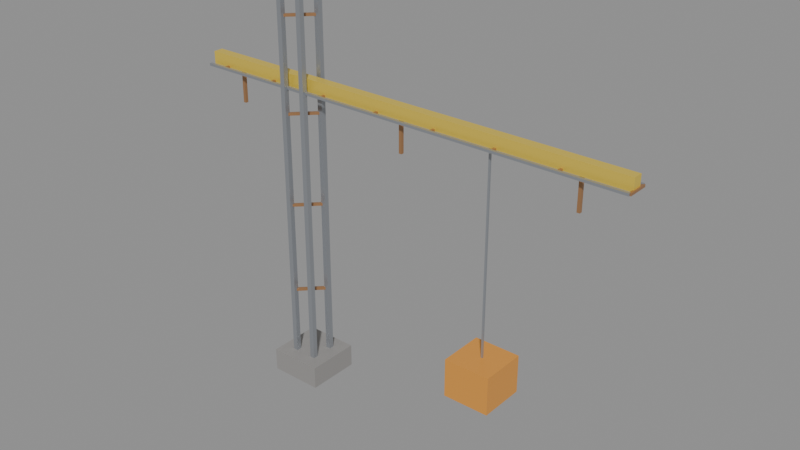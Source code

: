 # Source: 10_slewing_crane.blend  (saved by Blender 4.2.67; exported with 4.5.12 LTS)
import bpy
from mathutils import Matrix  # noqa: F401  (used for matrix-valued properties, if any)

bpy.ops.wm.read_factory_settings(use_empty=True)
scene = bpy.context.scene
scene.name = 'SlewingCraneLoop'

# ---- materials (node trees are filled in below, after node groups)
mat_concretedark = bpy.data.materials.new('ConcreteDark')
mat_concretedark.diffuse_color = (0.3, 0.29, 0.28, 1.0)
mat_steel = bpy.data.materials.new('Steel')
mat_steel.diffuse_color = (0.38, 0.4, 0.43, 1.0)
mat_steelrust = bpy.data.materials.new('SteelRust')
mat_steelrust.diffuse_color = (0.42, 0.22, 0.1, 1.0)
mat_craneyellow = bpy.data.materials.new('CraneYellow')
mat_craneyellow.diffuse_color = (0.85, 0.62, 0.08, 1.0)
mat_hazard = bpy.data.materials.new('Hazard')
mat_hazard.diffuse_color = (0.85, 0.36, 0.06, 1.0)
mat_safetynet = bpy.data.materials.new('SafetyNet')
mat_safetynet.diffuse_color = (0.15, 0.45, 0.2, 1.0)

# ---- material node trees
mat_concretedark.use_nodes = True; mat_concretedark.node_tree.nodes.clear()
_N = mat_concretedark.node_tree.nodes; _L = mat_concretedark.node_tree.links
n0 = _N.new('ShaderNodeBsdfPrincipled'); n0.name = 'Principled BSDF'; n0.location = (10, 300)
n0.inputs[0].default_value = (0.3, 0.29, 0.28, 1.0)
n0.inputs[2].default_value = 0.34
n1 = _N.new('ShaderNodeOutputMaterial'); n1.name = 'Material Output'; n1.location = (300, 300)
_L.new(n0.outputs[0], n1.inputs[0])
n1.is_active_output = True
mat_steel.use_nodes = True; mat_steel.node_tree.nodes.clear()
_N = mat_steel.node_tree.nodes; _L = mat_steel.node_tree.links
n0 = _N.new('ShaderNodeBsdfPrincipled'); n0.name = 'Principled BSDF'; n0.location = (10, 300)
n0.inputs[0].default_value = (0.38, 0.4, 0.43, 1.0)
n0.inputs[1].default_value = 0.6
n0.inputs[2].default_value = 0.34
n1 = _N.new('ShaderNodeOutputMaterial'); n1.name = 'Material Output'; n1.location = (300, 300)
_L.new(n0.outputs[0], n1.inputs[0])
n1.is_active_output = True
mat_steelrust.use_nodes = True; mat_steelrust.node_tree.nodes.clear()
_N = mat_steelrust.node_tree.nodes; _L = mat_steelrust.node_tree.links
n0 = _N.new('ShaderNodeBsdfPrincipled'); n0.name = 'Principled BSDF'; n0.location = (10, 300)
n0.inputs[0].default_value = (0.42, 0.22, 0.1, 1.0)
n0.inputs[1].default_value = 0.4
n0.inputs[2].default_value = 0.34
n1 = _N.new('ShaderNodeOutputMaterial'); n1.name = 'Material Output'; n1.location = (300, 300)
_L.new(n0.outputs[0], n1.inputs[0])
n1.is_active_output = True
mat_craneyellow.use_nodes = True; mat_craneyellow.node_tree.nodes.clear()
_N = mat_craneyellow.node_tree.nodes; _L = mat_craneyellow.node_tree.links
n0 = _N.new('ShaderNodeBsdfPrincipled'); n0.name = 'Principled BSDF'; n0.location = (10, 300)
n0.inputs[0].default_value = (0.85, 0.62, 0.08, 1.0)
n0.inputs[1].default_value = 0.3
n0.inputs[2].default_value = 0.34
n1 = _N.new('ShaderNodeOutputMaterial'); n1.name = 'Material Output'; n1.location = (300, 300)
_L.new(n0.outputs[0], n1.inputs[0])
n1.is_active_output = True
mat_hazard.use_nodes = True; mat_hazard.node_tree.nodes.clear()
_N = mat_hazard.node_tree.nodes; _L = mat_hazard.node_tree.links
n0 = _N.new('ShaderNodeBsdfPrincipled'); n0.name = 'Principled BSDF'; n0.location = (10, 300)
n0.inputs[0].default_value = (0.85, 0.36, 0.06, 1.0)
n0.inputs[1].default_value = 0.2
n0.inputs[2].default_value = 0.34
n1 = _N.new('ShaderNodeOutputMaterial'); n1.name = 'Material Output'; n1.location = (300, 300)
_L.new(n0.outputs[0], n1.inputs[0])
n1.is_active_output = True
mat_safetynet.use_nodes = True; mat_safetynet.node_tree.nodes.clear()
_N = mat_safetynet.node_tree.nodes; _L = mat_safetynet.node_tree.links
n0 = _N.new('ShaderNodeBsdfPrincipled'); n0.name = 'Principled BSDF'; n0.location = (10, 300)
n0.inputs[0].default_value = (0.15, 0.45, 0.2, 1.0)
n0.inputs[2].default_value = 0.34
n1 = _N.new('ShaderNodeOutputMaterial'); n1.name = 'Material Output'; n1.location = (300, 300)
_L.new(n0.outputs[0], n1.inputs[0])
n1.is_active_output = True

# ---- meshes
me_slewing_crane_mast_concretedark_mesh = bpy.data.meshes.new('slewing_crane_mast_concretedark_mesh')
me_slewing_crane_mast_concretedark_mesh.from_pydata([(-98.5, -48.5, 0.0), (-91.5, -48.5, 0.0), (-91.5, -41.5, 0.0), (-98.5, -41.5, 0.0), (-98.5, -48.5, 3.0), (-91.5, -48.5, 3.0), (-91.5, -41.5, 3.0), (-98.5, -41.5, 3.0)], [], [(0, 3, 2, 1), (4, 5, 6, 7), (0, 1, 5, 4), (1, 2, 6, 5), (2, 3, 7, 6), (3, 0, 4, 7)])
_ca = me_slewing_crane_mast_concretedark_mesh.color_attributes.new('Col', 'FLOAT_COLOR', 'POINT')
_ca.data.foreach_set('color', [0.8631, 0.839, 0.8149, 1.0, 0.8631, 0.839, 0.8149, 1.0, 0.8631, 0.839, 0.8149, 1.0, 0.8631, 0.839, 0.8149, 1.0, 0.8631, 0.839, 0.8149, 1.0, 0.8631, 0.839, 0.8149, 1.0, 0.8631, 0.839, 0.8149, 1.0, 0.8631, 0.839, 0.8149, 1.0])
me_slewing_crane_mast_concretedark_mesh.materials.append(mat_concretedark)
me_slewing_crane_mast_concretedark_mesh.update()
me_slewing_crane_mast_steel_mesh = bpy.data.meshes.new('slewing_crane_mast_steel_mesh')
me_slewing_crane_mast_steel_mesh.from_pydata([(-96.18, -43.17, 3.0), (-96.82, -43.17, 3.0), (-96.82, -43.83, 3.0), (-96.18, -43.83, 3.0), (-96.18, -43.17, 52.0), (-96.82, -43.17, 52.0), (-96.82, -43.83, 52.0), (-96.18, -43.83, 52.0), (-96.18, -46.17, 3.0), (-96.82, -46.17, 3.0), (-96.82, -46.83, 3.0), (-96.18, -46.83, 3.0), (-96.18, -46.17, 52.0), (-96.82, -46.17, 52.0), (-96.82, -46.83, 52.0), (-96.18, -46.83, 52.0), (-93.18, -43.17, 3.0), (-93.82, -43.17, 3.0), (-93.82, -43.83, 3.0), (-93.18, -43.83, 3.0), (-93.18, -43.17, 52.0), (-93.82, -43.17, 52.0), (-93.82, -43.83, 52.0), (-93.18, -43.83, 52.0), (-93.18, -46.17, 3.0), (-93.82, -46.17, 3.0), (-93.82, -46.83, 3.0), (-93.18, -46.83, 3.0), (-93.18, -46.17, 52.0), (-93.82, -46.17, 52.0), (-93.82, -46.83, 52.0), (-93.18, -46.83, 52.0)], [], [(0, 3, 2, 1), (4, 5, 6, 7), (0, 1, 5, 4), (1, 2, 6, 5), (2, 3, 7, 6), (3, 0, 4, 7), (8, 11, 10, 9), (12, 13, 14, 15), (8, 9, 13, 12), (9, 10, 14, 13), (10, 11, 15, 14), (11, 8, 12, 15), (16, 19, 18, 17), (20, 21, 22, 23), (16, 17, 21, 20), (17, 18, 22, 21), (18, 19, 23, 22), (19, 16, 20, 23), (24, 27, 26, 25), (28, 29, 30, 31), (24, 25, 29, 28), (25, 26, 30, 29), (26, 27, 31, 30), (27, 24, 28, 31)])
_ca = me_slewing_crane_mast_steel_mesh.color_attributes.new('Col', 'FLOAT_COLOR', 'POINT')
_ca.data.foreach_set('color', [0.9818, 0.9793, 0.9767, 1.0, 0.9818, 0.9793, 0.9767, 1.0, 0.9818, 0.9793, 0.9767, 1.0, 0.9818, 0.9793, 0.9767, 1.0, 0.9818, 0.9793, 0.9767, 1.0, 0.9818, 0.9793, 0.9767, 1.0, 0.9818, 0.9793, 0.9767, 1.0, 0.9818, 0.9793, 0.9767, 1.0, 0.9984, 0.9963, 0.9942, 1.0, 0.9984, 0.9963, 0.9942, 1.0, 0.9984, 0.9963, 0.9942, 1.0, 0.9984, 0.9963, 0.9942, 1.0, 0.9984, 0.9963, 0.9942, 1.0, 0.9984, 0.9963, 0.9942, 1.0, 0.9984, 0.9963, 0.9942, 1.0, 0.9984, 0.9963, 0.9942, 1.0, 0.9839, 0.9798, 0.9757, 1.0, 0.9839, 0.9798, 0.9757, 1.0, 0.9839, 0.9798, 0.9757, 1.0, 0.9839, 0.9798, 0.9757, 1.0, 0.9839, 0.9798, 0.9757, 1.0, 0.9839, 0.9798, 0.9757, 1.0, 0.9839, 0.9798, 0.9757, 1.0, 0.9839, 0.9798, 0.9757, 1.0, 0.9962, 0.9929, 0.9896, 1.0, 0.9962, 0.9929, 0.9896, 1.0, 0.9962, 0.9929, 0.9896, 1.0, 0.9962, 0.9929, 0.9896, 1.0, 0.9962, 0.9929, 0.9896, 1.0, 0.9962, 0.9929, 0.9896, 1.0, 0.9962, 0.9929, 0.9896, 1.0, 0.9962, 0.9929, 0.9896, 1.0])
me_slewing_crane_mast_steel_mesh.materials.append(mat_steel)
me_slewing_crane_mast_steel_mesh.update()
me_slewing_crane_mast_steelrust_mesh = bpy.data.meshes.new('slewing_crane_mast_steelrust_mesh')
me_slewing_crane_mast_steelrust_mesh.from_pydata([(-96.62, -43.62, 11.82), (-96.38, -43.38, 11.82), (-96.38, -43.38, 12.18), (-96.62, -43.62, 12.18), (-93.62, -46.62, 11.82), (-93.38, -46.38, 11.82), (-93.38, -46.38, 12.18), (-93.62, -46.62, 12.18), (-93.62, -43.38, 11.82), (-93.38, -43.62, 11.82), (-93.38, -43.62, 12.18), (-93.62, -43.38, 12.18), (-96.62, -46.38, 11.82), (-96.38, -46.62, 11.82), (-96.38, -46.62, 12.18), (-96.62, -46.38, 12.18), (-96.62, -43.62, 23.83), (-96.38, -43.38, 23.83), (-96.38, -43.38, 24.17), (-96.62, -43.62, 24.17), (-93.62, -46.62, 23.83), (-93.38, -46.38, 23.83), (-93.38, -46.38, 24.17), (-93.62, -46.62, 24.17), (-93.62, -43.38, 23.83), (-93.38, -43.62, 23.83), (-93.38, -43.62, 24.17), (-93.62, -43.38, 24.17), (-96.62, -46.38, 23.83), (-96.38, -46.62, 23.83), (-96.38, -46.62, 24.17), (-96.62, -46.38, 24.17), (-96.62, -43.62, 35.83), (-96.38, -43.38, 35.83), (-96.38, -43.38, 36.17), (-96.62, -43.62, 36.17), (-93.62, -46.62, 35.83), (-93.38, -46.38, 35.83), (-93.38, -46.38, 36.17), (-93.62, -46.62, 36.17), (-93.62, -43.38, 35.83), (-93.38, -43.62, 35.83), (-93.38, -43.62, 36.17), (-93.62, -43.38, 36.17), (-96.62, -46.38, 35.83), (-96.38, -46.62, 35.83), (-96.38, -46.62, 36.17), (-96.62, -46.38, 36.17), (-96.62, -43.62, 47.83), (-96.38, -43.38, 47.83), (-96.38, -43.38, 48.17), (-96.62, -43.62, 48.17), (-93.62, -46.62, 47.83), (-93.38, -46.38, 47.83), (-93.38, -46.38, 48.17), (-93.62, -46.62, 48.17), (-93.62, -43.38, 47.83), (-93.38, -43.62, 47.83), (-93.38, -43.62, 48.17), (-93.62, -43.38, 48.17), (-96.62, -46.38, 47.83), (-96.38, -46.62, 47.83), (-96.38, -46.62, 48.17), (-96.62, -46.38, 48.17)], [], [(0, 3, 2, 1), (4, 5, 6, 7), (0, 1, 5, 4), (1, 2, 6, 5), (2, 3, 7, 6), (3, 0, 4, 7), (8, 11, 10, 9), (12, 13, 14, 15), (8, 9, 13, 12), (9, 10, 14, 13), (10, 11, 15, 14), (11, 8, 12, 15), (16, 19, 18, 17), (20, 21, 22, 23), (16, 17, 21, 20), (17, 18, 22, 21), (18, 19, 23, 22), (19, 16, 20, 23), (24, 27, 26, 25), (28, 29, 30, 31), (24, 25, 29, 28), (25, 26, 30, 29), (26, 27, 31, 30), (27, 24, 28, 31), (32, 35, 34, 33), (36, 37, 38, 39), (32, 33, 37, 36), (33, 34, 38, 37), (34, 35, 39, 38), (35, 32, 36, 39), (40, 43, 42, 41), (44, 45, 46, 47), (40, 41, 45, 44), (41, 42, 46, 45), (42, 43, 47, 46), (43, 40, 44, 47), (48, 51, 50, 49), (52, 53, 54, 55), (48, 49, 53, 52), (49, 50, 54, 53), (50, 51, 55, 54), (51, 48, 52, 55), (56, 59, 58, 57), (60, 61, 62, 63), (56, 57, 61, 60), (57, 58, 62, 61), (58, 59, 63, 62), (59, 56, 60, 63)])
_ca = me_slewing_crane_mast_steelrust_mesh.color_attributes.new('Col', 'FLOAT_COLOR', 'POINT')
_ca.data.foreach_set('color', [0.9484, 0.9439, 0.9394, 1.0, 0.9484, 0.9439, 0.9394, 1.0, 0.9484, 0.9439, 0.9394, 1.0, 0.9484, 0.9439, 0.9394, 1.0, 0.9484, 0.9439, 0.9394, 1.0, 0.9484, 0.9439, 0.9394, 1.0, 0.9484, 0.9439, 0.9394, 1.0, 0.9484, 0.9439, 0.9394, 1.0, 0.9484, 0.9439, 0.9394, 1.0, 0.9484, 0.9439, 0.9394, 1.0, 0.9484, 0.9439, 0.9394, 1.0, 0.9484, 0.9439, 0.9394, 1.0, 0.9484, 0.9439, 0.9394, 1.0, 0.9484, 0.9439, 0.9394, 1.0, 0.9484, 0.9439, 0.9394, 1.0, 0.9484, 0.9439, 0.9394, 1.0, 0.908, 0.8817, 0.8554, 1.0, 0.908, 0.8817, 0.8554, 1.0, 0.908, 0.8817, 0.8554, 1.0, 0.908, 0.8817, 0.8554, 1.0, 0.908, 0.8817, 0.8554, 1.0, 0.908, 0.8817, 0.8554, 1.0, 0.908, 0.8817, 0.8554, 1.0, 0.908, 0.8817, 0.8554, 1.0, 0.908, 0.8817, 0.8554, 1.0, 0.908, 0.8817, 0.8554, 1.0, 0.908, 0.8817, 0.8554, 1.0, 0.908, 0.8817, 0.8554, 1.0, 0.908, 0.8817, 0.8554, 1.0, 0.908, 0.8817, 0.8554, 1.0, 0.908, 0.8817, 0.8554, 1.0, 0.908, 0.8817, 0.8554, 1.0, 0.8942, 0.8902, 0.8862, 1.0, 0.8942, 0.8902, 0.8862, 1.0, 0.8942, 0.8902, 0.8862, 1.0, 0.8942, 0.8902, 0.8862, 1.0, 0.8942, 0.8902, 0.8862, 1.0, 0.8942, 0.8902, 0.8862, 1.0, 0.8942, 0.8902, 0.8862, 1.0, 0.8942, 0.8902, 0.8862, 1.0, 0.8942, 0.8902, 0.8862, 1.0, 0.8942, 0.8902, 0.8862, 1.0, 0.8942, 0.8902, 0.8862, 1.0, 0.8942, 0.8902, 0.8862, 1.0, 0.8942, 0.8902, 0.8862, 1.0, 0.8942, 0.8902, 0.8862, 1.0, 0.8942, 0.8902, 0.8862, 1.0, 0.8942, 0.8902, 0.8862, 1.0, 0.867, 0.8452, 0.8235, 1.0, 0.867, 0.8452, 0.8235, 1.0, 0.867, 0.8452, 0.8235, 1.0, 0.867, 0.8452, 0.8235, 1.0, 0.867, 0.8452, 0.8235, 1.0, 0.867, 0.8452, 0.8235, 1.0, 0.867, 0.8452, 0.8235, 1.0, 0.867, 0.8452, 0.8235, 1.0, 0.867, 0.8452, 0.8235, 1.0, 0.867, 0.8452, 0.8235, 1.0, 0.867, 0.8452, 0.8235, 1.0, 0.867, 0.8452, 0.8235, 1.0, 0.867, 0.8452, 0.8235, 1.0, 0.867, 0.8452, 0.8235, 1.0, 0.867, 0.8452, 0.8235, 1.0, 0.867, 0.8452, 0.8235, 1.0])
me_slewing_crane_mast_steelrust_mesh.materials.append(mat_steelrust)
me_slewing_crane_mast_steelrust_mesh.update()
me_slewing_crane_jib_dyn_craneyellow_mesh = bpy.data.meshes.new('slewing_crane_jib_dyn_craneyellow_mesh')
me_slewing_crane_jib_dyn_craneyellow_mesh.from_pydata([(-14.5, -0.625, -0.8), (-14.5, 0.625, -0.8), (-14.5, 0.625, 0.8), (-14.5, -0.625, 0.8), (44.0, -0.625, -0.8), (44.0, 0.625, -0.8), (44.0, 0.625, 0.8), (44.0, -0.625, 0.8)], [], [(0, 3, 2, 1), (4, 5, 6, 7), (0, 1, 5, 4), (1, 2, 6, 5), (2, 3, 7, 6), (3, 0, 4, 7)])
me_slewing_crane_jib_dyn_craneyellow_mesh.materials.append(mat_craneyellow)
me_slewing_crane_jib_dyn_craneyellow_mesh.update()
me_slewing_crane_jib_dyn_hazard_mesh = bpy.data.meshes.new('slewing_crane_jib_dyn_hazard_mesh')
me_slewing_crane_jib_dyn_hazard_mesh.from_pydata([(24.0, -3.0, -32.0), (30.0, -3.0, -32.0), (30.0, 3.0, -32.0), (24.0, 3.0, -32.0), (24.0, -3.0, -27.0), (30.0, -3.0, -27.0), (30.0, 3.0, -27.0), (24.0, 3.0, -27.0)], [], [(0, 3, 2, 1), (4, 5, 6, 7), (0, 1, 5, 4), (1, 2, 6, 5), (2, 3, 7, 6), (3, 0, 4, 7)])
_ca = me_slewing_crane_jib_dyn_hazard_mesh.color_attributes.new('Col', 'FLOAT_COLOR', 'POINT')
_ca.data.foreach_set('color', [0.9916, 0.9572, 0.9228, 1.0, 0.9916, 0.9572, 0.9228, 1.0, 0.9916, 0.9572, 0.9228, 1.0, 0.9916, 0.9572, 0.9228, 1.0, 0.9916, 0.9572, 0.9228, 1.0, 0.9916, 0.9572, 0.9228, 1.0, 0.9916, 0.9572, 0.9228, 1.0, 0.9916, 0.9572, 0.9228, 1.0])
me_slewing_crane_jib_dyn_hazard_mesh.materials.append(mat_hazard)
me_slewing_crane_jib_dyn_hazard_mesh.update()
me_slewing_crane_jib_dyn_safetynet_nocol_mesh = bpy.data.meshes.new('slewing_crane_jib_dyn_safetynet_nocol_mesh')
me_slewing_crane_jib_dyn_safetynet_nocol_mesh.from_pydata([(24.5, 3.06, -30.6), (29.5, 3.06, -30.6), (29.5, 3.14, -30.6), (24.5, 3.14, -30.6), (24.5, 3.06, -27.4), (29.5, 3.06, -27.4), (29.5, 3.14, -27.4), (24.5, 3.14, -27.4)], [], [(0, 3, 2, 1), (4, 5, 6, 7), (0, 1, 5, 4), (1, 2, 6, 5), (2, 3, 7, 6), (3, 0, 4, 7)])
_ca = me_slewing_crane_jib_dyn_safetynet_nocol_mesh.color_attributes.new('Col', 'FLOAT_COLOR', 'POINT')
_ca.data.foreach_set('color', [0.9184, 0.8871, 0.8558, 1.0, 0.9184, 0.8871, 0.8558, 1.0, 0.9184, 0.8871, 0.8558, 1.0, 0.9184, 0.8871, 0.8558, 1.0, 0.9184, 0.8871, 0.8558, 1.0, 0.9184, 0.8871, 0.8558, 1.0, 0.9184, 0.8871, 0.8558, 1.0, 0.9184, 0.8871, 0.8558, 1.0])
me_slewing_crane_jib_dyn_safetynet_nocol_mesh.materials.append(mat_safetynet)
me_slewing_crane_jib_dyn_safetynet_nocol_mesh.update()
me_slewing_crane_jib_dyn_steel_mesh = bpy.data.meshes.new('slewing_crane_jib_dyn_steel_mesh')
me_slewing_crane_jib_dyn_steel_mesh.from_pydata([(-14.5, 1.19, -0.86), (-14.5, 1.51, -0.86), (-14.5, 1.51, -0.54), (-14.5, 1.19, -0.54), (44.0, 1.19, -0.86), (44.0, 1.51, -0.86), (44.0, 1.51, -0.54), (44.0, 1.19, -0.54), (-14.5, -1.51, -0.86), (-14.5, -1.19, -0.86), (-14.5, -1.19, -0.54), (-14.5, -1.51, -0.54), (44.0, -1.51, -0.86), (44.0, -1.19, -0.86), (44.0, -1.19, -0.54), (44.0, -1.51, -0.54), (27.11, -0.11, -0.8), (26.89, -0.11, -0.8), (26.89, 0.11, -0.8), (27.11, 0.11, -0.8), (27.11, -0.11, -27.0), (26.89, -0.11, -27.0), (26.89, 0.11, -27.0), (27.11, 0.11, -27.0)], [], [(0, 3, 2, 1), (4, 5, 6, 7), (0, 1, 5, 4), (1, 2, 6, 5), (2, 3, 7, 6), (3, 0, 4, 7), (8, 11, 10, 9), (12, 13, 14, 15), (8, 9, 13, 12), (9, 10, 14, 13), (10, 11, 15, 14), (11, 8, 12, 15), (16, 19, 18, 17), (20, 21, 22, 23), (16, 17, 21, 20), (17, 18, 22, 21), (18, 19, 23, 22), (19, 16, 20, 23)])
_ca = me_slewing_crane_jib_dyn_steel_mesh.color_attributes.new('Col', 'FLOAT_COLOR', 'POINT')
_ca.data.foreach_set('color', [0.9863, 0.9823, 0.9784, 1.0, 0.9863, 0.9823, 0.9784, 1.0, 0.9863, 0.9823, 0.9784, 1.0, 0.9863, 0.9823, 0.9784, 1.0, 0.9863, 0.9823, 0.9784, 1.0, 0.9863, 0.9823, 0.9784, 1.0, 0.9863, 0.9823, 0.9784, 1.0, 0.9863, 0.9823, 0.9784, 1.0, 0.9951, 0.9938, 0.9925, 1.0, 0.9951, 0.9938, 0.9925, 1.0, 0.9951, 0.9938, 0.9925, 1.0, 0.9951, 0.9938, 0.9925, 1.0, 0.9951, 0.9938, 0.9925, 1.0, 0.9951, 0.9938, 0.9925, 1.0, 0.9951, 0.9938, 0.9925, 1.0, 0.9951, 0.9938, 0.9925, 1.0, 0.9773, 0.9763, 0.9754, 1.0, 0.9773, 0.9763, 0.9754, 1.0, 0.9773, 0.9763, 0.9754, 1.0, 0.9773, 0.9763, 0.9754, 1.0, 0.9773, 0.9763, 0.9754, 1.0, 0.9773, 0.9763, 0.9754, 1.0, 0.9773, 0.9763, 0.9754, 1.0, 0.9773, 0.9763, 0.9754, 1.0])
me_slewing_crane_jib_dyn_steel_mesh.materials.append(mat_steel)
me_slewing_crane_jib_dyn_steel_mesh.update()
me_slewing_crane_jib_dyn_steelrust_mesh = bpy.data.meshes.new('slewing_crane_jib_dyn_steelrust_mesh')
me_slewing_crane_jib_dyn_steelrust_mesh.from_pydata([(-12.15, 1.35, -0.85), (-11.85, 1.35, -0.85), (-11.85, 1.35, -0.55), (-12.15, 1.35, -0.55), (-12.15, -1.35, -0.85), (-11.85, -1.35, -0.85), (-11.85, -1.35, -0.55), (-12.15, -1.35, -0.55), (-4.15, 1.35, -0.85), (-3.85, 1.35, -0.85), (-3.85, 1.35, -0.55), (-4.15, 1.35, -0.55), (-4.15, -1.35, -0.85), (-3.85, -1.35, -0.85), (-3.85, -1.35, -0.55), (-4.15, -1.35, -0.55), (3.85, 1.35, -0.85), (4.15, 1.35, -0.85), (4.15, 1.35, -0.55), (3.85, 1.35, -0.55), (3.85, -1.35, -0.85), (4.15, -1.35, -0.85), (4.15, -1.35, -0.55), (3.85, -1.35, -0.55), (11.85, 1.35, -0.85), (12.15, 1.35, -0.85), (12.15, 1.35, -0.55), (11.85, 1.35, -0.55), (11.85, -1.35, -0.85), (12.15, -1.35, -0.85), (12.15, -1.35, -0.55), (11.85, -1.35, -0.55), (19.85, 1.35, -0.85), (20.15, 1.35, -0.85), (20.15, 1.35, -0.55), (19.85, 1.35, -0.55), (19.85, -1.35, -0.85), (20.15, -1.35, -0.85), (20.15, -1.35, -0.55), (19.85, -1.35, -0.55), (27.85, 1.35, -0.85), (28.15, 1.35, -0.85), (28.15, 1.35, -0.55), (27.85, 1.35, -0.55), (27.85, -1.35, -0.85), (28.15, -1.35, -0.85), (28.15, -1.35, -0.55), (27.85, -1.35, -0.55), (35.85, 1.35, -0.85), (36.15, 1.35, -0.85), (36.15, 1.35, -0.55), (35.85, 1.35, -0.55), (35.85, -1.35, -0.85), (36.15, -1.35, -0.85), (36.15, -1.35, -0.55), (35.85, -1.35, -0.55), (43.85, 1.35, -0.85), (44.15, 1.35, -0.85), (44.15, 1.35, -0.55), (43.85, 1.35, -0.55), (43.85, -1.35, -0.85), (44.15, -1.35, -0.85), (44.15, -1.35, -0.55), (43.85, -1.35, -0.55), (-9.81, -0.19, 1.661e-08), (-10.19, -0.19, 1.661e-08), (-10.19, 0.19, -1.661e-08), (-9.81, 0.19, -1.661e-08), (-9.81, -0.19, -5.0), (-10.19, -0.19, -5.0), (-10.19, 0.19, -5.0), (-9.81, 0.19, -5.0), (15.19, -0.19, 1.661e-08), (14.81, -0.19, 1.661e-08), (14.81, 0.19, -1.661e-08), (15.19, 0.19, -1.661e-08), (15.19, -0.19, -5.0), (14.81, -0.19, -5.0), (14.81, 0.19, -5.0), (15.19, 0.19, -5.0), (38.19, -0.19, 1.661e-08), (37.81, -0.19, 1.661e-08), (37.81, 0.19, -1.661e-08), (38.19, 0.19, -1.661e-08), (38.19, -0.19, -5.0), (37.81, -0.19, -5.0), (37.81, 0.19, -5.0), (38.19, 0.19, -5.0)], [], [(0, 3, 2, 1), (4, 5, 6, 7), (0, 1, 5, 4), (1, 2, 6, 5), (2, 3, 7, 6), (3, 0, 4, 7), (8, 11, 10, 9), (12, 13, 14, 15), (8, 9, 13, 12), (9, 10, 14, 13), (10, 11, 15, 14), (11, 8, 12, 15), (16, 19, 18, 17), (20, 21, 22, 23), (16, 17, 21, 20), (17, 18, 22, 21), (18, 19, 23, 22), (19, 16, 20, 23), (24, 27, 26, 25), (28, 29, 30, 31), (24, 25, 29, 28), (25, 26, 30, 29), (26, 27, 31, 30), (27, 24, 28, 31), (32, 35, 34, 33), (36, 37, 38, 39), (32, 33, 37, 36), (33, 34, 38, 37), (34, 35, 39, 38), (35, 32, 36, 39), (40, 43, 42, 41), (44, 45, 46, 47), (40, 41, 45, 44), (41, 42, 46, 45), (42, 43, 47, 46), (43, 40, 44, 47), (48, 51, 50, 49), (52, 53, 54, 55), (48, 49, 53, 52), (49, 50, 54, 53), (50, 51, 55, 54), (51, 48, 52, 55), (56, 59, 58, 57), (60, 61, 62, 63), (56, 57, 61, 60), (57, 58, 62, 61), (58, 59, 63, 62), (59, 56, 60, 63), (64, 67, 66, 65), (68, 69, 70, 71), (64, 65, 69, 68), (65, 66, 70, 69), (66, 67, 71, 70), (67, 64, 68, 71), (72, 75, 74, 73), (76, 77, 78, 79), (72, 73, 77, 76), (73, 74, 78, 77), (74, 75, 79, 78), (75, 72, 76, 79), (80, 83, 82, 81), (84, 85, 86, 87), (80, 81, 85, 84), (81, 82, 86, 85), (82, 83, 87, 86), (83, 80, 84, 87)])
_ca = me_slewing_crane_jib_dyn_steelrust_mesh.color_attributes.new('Col', 'FLOAT_COLOR', 'POINT')
_ca.data.foreach_set('color', [0.962, 0.9386, 0.9153, 1.0, 0.962, 0.9386, 0.9153, 1.0, 0.962, 0.9386, 0.9153, 1.0, 0.962, 0.9386, 0.9153, 1.0, 0.962, 0.9386, 0.9153, 1.0, 0.962, 0.9386, 0.9153, 1.0, 0.962, 0.9386, 0.9153, 1.0, 0.962, 0.9386, 0.9153, 1.0, 0.9535, 0.9375, 0.9216, 1.0, 0.9535, 0.9375, 0.9216, 1.0, 0.9535, 0.9375, 0.9216, 1.0, 0.9535, 0.9375, 0.9216, 1.0, 0.9535, 0.9375, 0.9216, 1.0, 0.9535, 0.9375, 0.9216, 1.0, 0.9535, 0.9375, 0.9216, 1.0, 0.9535, 0.9375, 0.9216, 1.0, 0.9552, 0.9526, 0.9499, 1.0, 0.9552, 0.9526, 0.9499, 1.0, 0.9552, 0.9526, 0.9499, 1.0, 0.9552, 0.9526, 0.9499, 1.0, 0.9552, 0.9526, 0.9499, 1.0, 0.9552, 0.9526, 0.9499, 1.0, 0.9552, 0.9526, 0.9499, 1.0, 0.9552, 0.9526, 0.9499, 1.0, 0.9067, 0.9054, 0.904, 1.0, 0.9067, 0.9054, 0.904, 1.0, 0.9067, 0.9054, 0.904, 1.0, 0.9067, 0.9054, 0.904, 1.0, 0.9067, 0.9054, 0.904, 1.0, 0.9067, 0.9054, 0.904, 1.0, 0.9067, 0.9054, 0.904, 1.0, 0.9067, 0.9054, 0.904, 1.0, 0.9192, 0.8997, 0.8802, 1.0, 0.9192, 0.8997, 0.8802, 1.0, 0.9192, 0.8997, 0.8802, 1.0, 0.9192, 0.8997, 0.8802, 1.0, 0.9192, 0.8997, 0.8802, 1.0, 0.9192, 0.8997, 0.8802, 1.0, 0.9192, 0.8997, 0.8802, 1.0, 0.9192, 0.8997, 0.8802, 1.0, 0.8644, 0.8513, 0.8381, 1.0, 0.8644, 0.8513, 0.8381, 1.0, 0.8644, 0.8513, 0.8381, 1.0, 0.8644, 0.8513, 0.8381, 1.0, 0.8644, 0.8513, 0.8381, 1.0, 0.8644, 0.8513, 0.8381, 1.0, 0.8644, 0.8513, 0.8381, 1.0, 0.8644, 0.8513, 0.8381, 1.0, 0.9192, 0.8895, 0.8597, 1.0, 0.9192, 0.8895, 0.8597, 1.0, 0.9192, 0.8895, 0.8597, 1.0, 0.9192, 0.8895, 0.8597, 1.0, 0.9192, 0.8895, 0.8597, 1.0, 0.9192, 0.8895, 0.8597, 1.0, 0.9192, 0.8895, 0.8597, 1.0, 0.9192, 0.8895, 0.8597, 1.0, 0.9843, 0.9592, 0.9341, 1.0, 0.9843, 0.9592, 0.9341, 1.0, 0.9843, 0.9592, 0.9341, 1.0, 0.9843, 0.9592, 0.9341, 1.0, 0.9843, 0.9592, 0.9341, 1.0, 0.9843, 0.9592, 0.9341, 1.0, 0.9843, 0.9592, 0.9341, 1.0, 0.9843, 0.9592, 0.9341, 1.0, 0.8771, 0.8738, 0.8704, 1.0, 0.8771, 0.8738, 0.8704, 1.0, 0.8771, 0.8738, 0.8704, 1.0, 0.8771, 0.8738, 0.8704, 1.0, 0.8771, 0.8738, 0.8704, 1.0, 0.8771, 0.8738, 0.8704, 1.0, 0.8771, 0.8738, 0.8704, 1.0, 0.8771, 0.8738, 0.8704, 1.0, 0.9437, 0.918, 0.8923, 1.0, 0.9437, 0.918, 0.8923, 1.0, 0.9437, 0.918, 0.8923, 1.0, 0.9437, 0.918, 0.8923, 1.0, 0.9437, 0.918, 0.8923, 1.0, 0.9437, 0.918, 0.8923, 1.0, 0.9437, 0.918, 0.8923, 1.0, 0.9437, 0.918, 0.8923, 1.0, 0.9335, 0.9177, 0.9018, 1.0, 0.9335, 0.9177, 0.9018, 1.0, 0.9335, 0.9177, 0.9018, 1.0, 0.9335, 0.9177, 0.9018, 1.0, 0.9335, 0.9177, 0.9018, 1.0, 0.9335, 0.9177, 0.9018, 1.0, 0.9335, 0.9177, 0.9018, 1.0, 0.9335, 0.9177, 0.9018, 1.0])
me_slewing_crane_jib_dyn_steelrust_mesh.materials.append(mat_steelrust)
me_slewing_crane_jib_dyn_steelrust_mesh.update()

# ---- objects
ob_slewing_crane_mast_concretedark = bpy.data.objects.new('slewing_crane_mast_concretedark', me_slewing_crane_mast_concretedark_mesh)
ob_slewing_crane_mast_steel = bpy.data.objects.new('slewing_crane_mast_steel', me_slewing_crane_mast_steel_mesh)
ob_slewing_crane_mast_steelrust = bpy.data.objects.new('slewing_crane_mast_steelrust', me_slewing_crane_mast_steelrust_mesh)
ob_slewingcranerig = bpy.data.objects.new('SlewingCraneRig', None)
ob_slewing_crane_jib_dyn_craneyellow = bpy.data.objects.new('slewing_crane_jib_dyn_craneyellow', me_slewing_crane_jib_dyn_craneyellow_mesh)
ob_slewing_crane_jib_dyn_hazard = bpy.data.objects.new('slewing_crane_jib_dyn_hazard', me_slewing_crane_jib_dyn_hazard_mesh)
ob_slewing_crane_jib_dyn_safetynet_nocol = bpy.data.objects.new('slewing_crane_jib_dyn_safetynet_nocol', me_slewing_crane_jib_dyn_safetynet_nocol_mesh)
ob_slewing_crane_jib_dyn_steel = bpy.data.objects.new('slewing_crane_jib_dyn_steel', me_slewing_crane_jib_dyn_steel_mesh)
ob_slewing_crane_jib_dyn_steelrust = bpy.data.objects.new('slewing_crane_jib_dyn_steelrust', me_slewing_crane_jib_dyn_steelrust_mesh)

# ---- transforms, parenting, visibility, modifiers, constraints
ob_slewing_crane_mast_concretedark.location = (0.0, 0.0, 0.0)
ob_slewing_crane_mast_steel.location = (0.0, 0.0, 0.0)
ob_slewing_crane_mast_steelrust.location = (0.0, 0.0, 0.0)
ob_slewingcranerig.location = (-95.0, -45.0, 40.0)
ob_slewing_crane_jib_dyn_craneyellow.parent = ob_slewingcranerig
ob_slewing_crane_jib_dyn_craneyellow.location = (0.0, 0.0, 0.0)
ob_slewing_crane_jib_dyn_hazard.parent = ob_slewingcranerig
ob_slewing_crane_jib_dyn_hazard.location = (0.0, 0.0, 0.0)
ob_slewing_crane_jib_dyn_safetynet_nocol.parent = ob_slewingcranerig
ob_slewing_crane_jib_dyn_safetynet_nocol.location = (0.0, 0.0, 0.0)
ob_slewing_crane_jib_dyn_steel.parent = ob_slewingcranerig
ob_slewing_crane_jib_dyn_steel.location = (0.0, 0.0, 0.0)
ob_slewing_crane_jib_dyn_steelrust.parent = ob_slewingcranerig
ob_slewing_crane_jib_dyn_steelrust.location = (0.0, 0.0, 0.0)

# ---- collection membership
scene.collection.objects.link(ob_slewing_crane_mast_concretedark)
scene.collection.objects.link(ob_slewing_crane_mast_steel)
scene.collection.objects.link(ob_slewing_crane_mast_steelrust)
scene.collection.objects.link(ob_slewingcranerig)
scene.collection.objects.link(ob_slewing_crane_jib_dyn_craneyellow)
scene.collection.objects.link(ob_slewing_crane_jib_dyn_hazard)
scene.collection.objects.link(ob_slewing_crane_jib_dyn_safetynet_nocol)
scene.collection.objects.link(ob_slewing_crane_jib_dyn_steel)
scene.collection.objects.link(ob_slewing_crane_jib_dyn_steelrust)

# ---- scene / render settings (as saved in the file)
scene.frame_start = 1; scene.frame_end = 721; scene.frame_set(1)
scene.render.engine = 'BLENDER_EEVEE_NEXT'
scene.render.fps = 30
bpy.context.view_layer.update()

# ---- added for rendering (the .blend has no active camera and no usable light): camera, sun + grey world if the file has none
cam_auto = bpy.data.cameras.new('AutoCamera')
cam_auto.lens = 50.0
cam_auto.sensor_width = 36.0
cam_auto.clip_end = 1277.81
ob_auto_camera = bpy.data.objects.new('AutoCamera', cam_auto)
scene.collection.objects.link(ob_auto_camera)
ob_auto_camera.location = (-7.36493, -132.372, 84.2481)
ob_auto_camera.rotation_euler = (1.09748, -7.21219e-08, 0.694738)
scene.camera = ob_auto_camera
light_auto_sun = bpy.data.lights.new('AutoSun', 'SUN')
light_auto_sun.energy = 3.0
light_auto_sun.angle = 0.0523599
ob_auto_sun = bpy.data.objects.new('AutoSun', light_auto_sun)
scene.collection.objects.link(ob_auto_sun)
ob_auto_sun.rotation_euler = (0.872665, 0.174533, 0.523599)
if scene.world is None:
    world_auto = bpy.data.worlds.new('AutoWorld')
    world_auto.color = (0.3, 0.3, 0.3)
    scene.world = world_auto
bpy.context.view_layer.update()
